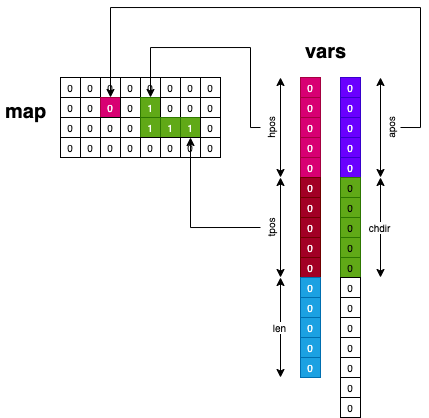

The diagram above was exported from draw.io. Its source (the exported page's mxGraphModel, read from the mxfile embedded in the PNG):
<mxGraphModel dx="632" dy="487" grid="1" gridSize="10" guides="1" tooltips="1" connect="1" arrows="1" fold="1" page="1" pageScale="1" pageWidth="827" pageHeight="1169" math="0" shadow="0">
  <root>
    <mxCell id="0" />
    <mxCell id="1" parent="0" />
    <mxCell id="mvf9AlywTdjXYqeDp_QK-131" value="0" style="rounded=0;whiteSpace=wrap;html=1;fontSize=10;strokeWidth=1;" vertex="1" parent="1">
      <mxGeometry x="240" y="120" width="20" height="20" as="geometry" />
    </mxCell>
    <mxCell id="mvf9AlywTdjXYqeDp_QK-133" value="0" style="rounded=0;whiteSpace=wrap;html=1;fontSize=10;strokeWidth=1;" vertex="1" parent="1">
      <mxGeometry x="260" y="120" width="20" height="20" as="geometry" />
    </mxCell>
    <mxCell id="mvf9AlywTdjXYqeDp_QK-134" value="0" style="rounded=0;whiteSpace=wrap;html=1;fontSize=10;strokeWidth=1;" vertex="1" parent="1">
      <mxGeometry x="280" y="120" width="20" height="20" as="geometry" />
    </mxCell>
    <mxCell id="mvf9AlywTdjXYqeDp_QK-135" value="0" style="rounded=0;whiteSpace=wrap;html=1;fontSize=10;strokeWidth=1;" vertex="1" parent="1">
      <mxGeometry x="300" y="120" width="20" height="20" as="geometry" />
    </mxCell>
    <mxCell id="mvf9AlywTdjXYqeDp_QK-136" value="0" style="rounded=0;whiteSpace=wrap;html=1;fontSize=10;strokeWidth=1;" vertex="1" parent="1">
      <mxGeometry x="320" y="120" width="20" height="20" as="geometry" />
    </mxCell>
    <mxCell id="mvf9AlywTdjXYqeDp_QK-137" value="0" style="rounded=0;whiteSpace=wrap;html=1;fontSize=10;strokeWidth=1;" vertex="1" parent="1">
      <mxGeometry x="340" y="120" width="20" height="20" as="geometry" />
    </mxCell>
    <mxCell id="mvf9AlywTdjXYqeDp_QK-138" value="0" style="rounded=0;whiteSpace=wrap;html=1;fontSize=10;strokeWidth=1;" vertex="1" parent="1">
      <mxGeometry x="360" y="120" width="20" height="20" as="geometry" />
    </mxCell>
    <mxCell id="mvf9AlywTdjXYqeDp_QK-139" value="0" style="rounded=0;whiteSpace=wrap;html=1;fontSize=10;strokeWidth=1;" vertex="1" parent="1">
      <mxGeometry x="380" y="120" width="20" height="20" as="geometry" />
    </mxCell>
    <mxCell id="mvf9AlywTdjXYqeDp_QK-140" value="0" style="rounded=0;whiteSpace=wrap;html=1;fontSize=10;strokeWidth=1;" vertex="1" parent="1">
      <mxGeometry x="240" y="140" width="20" height="20" as="geometry" />
    </mxCell>
    <mxCell id="mvf9AlywTdjXYqeDp_QK-141" value="0" style="rounded=0;whiteSpace=wrap;html=1;fontSize=10;strokeWidth=1;" vertex="1" parent="1">
      <mxGeometry x="260" y="140" width="20" height="20" as="geometry" />
    </mxCell>
    <mxCell id="mvf9AlywTdjXYqeDp_QK-142" value="0" style="rounded=0;whiteSpace=wrap;html=1;fontSize=10;strokeWidth=1;fillColor=#d80073;fontColor=#ffffff;strokeColor=#A50040;" vertex="1" parent="1">
      <mxGeometry x="280" y="140" width="20" height="20" as="geometry" />
    </mxCell>
    <mxCell id="mvf9AlywTdjXYqeDp_QK-143" value="0" style="rounded=0;whiteSpace=wrap;html=1;fontSize=10;strokeWidth=1;" vertex="1" parent="1">
      <mxGeometry x="300" y="140" width="20" height="20" as="geometry" />
    </mxCell>
    <mxCell id="mvf9AlywTdjXYqeDp_QK-144" value="1" style="rounded=0;whiteSpace=wrap;html=1;fontSize=10;strokeWidth=1;fillColor=#60a917;fontColor=#ffffff;strokeColor=#2D7600;" vertex="1" parent="1">
      <mxGeometry x="320" y="140" width="20" height="20" as="geometry" />
    </mxCell>
    <mxCell id="mvf9AlywTdjXYqeDp_QK-145" value="0" style="rounded=0;whiteSpace=wrap;html=1;fontSize=10;strokeWidth=1;" vertex="1" parent="1">
      <mxGeometry x="340" y="140" width="20" height="20" as="geometry" />
    </mxCell>
    <mxCell id="mvf9AlywTdjXYqeDp_QK-146" value="0" style="rounded=0;whiteSpace=wrap;html=1;fontSize=10;strokeWidth=1;" vertex="1" parent="1">
      <mxGeometry x="360" y="140" width="20" height="20" as="geometry" />
    </mxCell>
    <mxCell id="mvf9AlywTdjXYqeDp_QK-147" value="0" style="rounded=0;whiteSpace=wrap;html=1;fontSize=10;strokeWidth=1;" vertex="1" parent="1">
      <mxGeometry x="380" y="140" width="20" height="20" as="geometry" />
    </mxCell>
    <mxCell id="mvf9AlywTdjXYqeDp_QK-148" value="0" style="rounded=0;whiteSpace=wrap;html=1;fontSize=10;strokeWidth=1;" vertex="1" parent="1">
      <mxGeometry x="240" y="160" width="20" height="20" as="geometry" />
    </mxCell>
    <mxCell id="mvf9AlywTdjXYqeDp_QK-149" value="0" style="rounded=0;whiteSpace=wrap;html=1;fontSize=10;strokeWidth=1;" vertex="1" parent="1">
      <mxGeometry x="260" y="160" width="20" height="20" as="geometry" />
    </mxCell>
    <mxCell id="mvf9AlywTdjXYqeDp_QK-150" value="0" style="rounded=0;whiteSpace=wrap;html=1;fontSize=10;strokeWidth=1;" vertex="1" parent="1">
      <mxGeometry x="280" y="160" width="20" height="20" as="geometry" />
    </mxCell>
    <mxCell id="mvf9AlywTdjXYqeDp_QK-151" value="0" style="rounded=0;whiteSpace=wrap;html=1;fontSize=10;strokeWidth=1;" vertex="1" parent="1">
      <mxGeometry x="300" y="160" width="20" height="20" as="geometry" />
    </mxCell>
    <mxCell id="mvf9AlywTdjXYqeDp_QK-152" value="1" style="rounded=0;whiteSpace=wrap;html=1;fontSize=10;strokeWidth=1;fillColor=#60a917;fontColor=#ffffff;strokeColor=#2D7600;" vertex="1" parent="1">
      <mxGeometry x="320" y="160" width="20" height="20" as="geometry" />
    </mxCell>
    <mxCell id="mvf9AlywTdjXYqeDp_QK-153" value="1" style="rounded=0;whiteSpace=wrap;html=1;fontSize=10;strokeWidth=1;fillColor=#60a917;fontColor=#ffffff;strokeColor=#2D7600;" vertex="1" parent="1">
      <mxGeometry x="340" y="160" width="20" height="20" as="geometry" />
    </mxCell>
    <mxCell id="mvf9AlywTdjXYqeDp_QK-154" value="1" style="rounded=0;whiteSpace=wrap;html=1;fontSize=10;strokeWidth=1;fillColor=#60a917;fontColor=#ffffff;strokeColor=#2D7600;" vertex="1" parent="1">
      <mxGeometry x="360" y="160" width="20" height="20" as="geometry" />
    </mxCell>
    <mxCell id="mvf9AlywTdjXYqeDp_QK-155" value="0" style="rounded=0;whiteSpace=wrap;html=1;fontSize=10;strokeWidth=1;" vertex="1" parent="1">
      <mxGeometry x="380" y="160" width="20" height="20" as="geometry" />
    </mxCell>
    <mxCell id="mvf9AlywTdjXYqeDp_QK-156" value="0" style="rounded=0;whiteSpace=wrap;html=1;fontSize=10;strokeWidth=1;" vertex="1" parent="1">
      <mxGeometry x="240" y="180" width="20" height="20" as="geometry" />
    </mxCell>
    <mxCell id="mvf9AlywTdjXYqeDp_QK-157" value="0" style="rounded=0;whiteSpace=wrap;html=1;fontSize=10;strokeWidth=1;" vertex="1" parent="1">
      <mxGeometry x="260" y="180" width="20" height="20" as="geometry" />
    </mxCell>
    <mxCell id="mvf9AlywTdjXYqeDp_QK-158" value="0" style="rounded=0;whiteSpace=wrap;html=1;fontSize=10;strokeWidth=1;" vertex="1" parent="1">
      <mxGeometry x="280" y="180" width="20" height="20" as="geometry" />
    </mxCell>
    <mxCell id="mvf9AlywTdjXYqeDp_QK-159" value="0" style="rounded=0;whiteSpace=wrap;html=1;fontSize=10;strokeWidth=1;" vertex="1" parent="1">
      <mxGeometry x="300" y="180" width="20" height="20" as="geometry" />
    </mxCell>
    <mxCell id="mvf9AlywTdjXYqeDp_QK-160" value="0" style="rounded=0;whiteSpace=wrap;html=1;fontSize=10;strokeWidth=1;" vertex="1" parent="1">
      <mxGeometry x="320" y="180" width="20" height="20" as="geometry" />
    </mxCell>
    <mxCell id="mvf9AlywTdjXYqeDp_QK-161" value="0" style="rounded=0;whiteSpace=wrap;html=1;fontSize=10;strokeWidth=1;" vertex="1" parent="1">
      <mxGeometry x="340" y="180" width="20" height="20" as="geometry" />
    </mxCell>
    <mxCell id="mvf9AlywTdjXYqeDp_QK-162" value="0" style="rounded=0;whiteSpace=wrap;html=1;fontSize=10;strokeWidth=1;" vertex="1" parent="1">
      <mxGeometry x="360" y="180" width="20" height="20" as="geometry" />
    </mxCell>
    <mxCell id="mvf9AlywTdjXYqeDp_QK-163" value="0" style="rounded=0;whiteSpace=wrap;html=1;fontSize=10;strokeWidth=1;" vertex="1" parent="1">
      <mxGeometry x="380" y="180" width="20" height="20" as="geometry" />
    </mxCell>
    <mxCell id="mvf9AlywTdjXYqeDp_QK-166" value="&lt;h1&gt;map&lt;/h1&gt;" style="text;html=1;strokeColor=none;fillColor=none;spacing=5;spacingTop=-20;whiteSpace=wrap;overflow=hidden;rounded=0;fontSize=10;" vertex="1" parent="1">
      <mxGeometry x="180" y="140" width="160" height="30" as="geometry" />
    </mxCell>
    <mxCell id="mvf9AlywTdjXYqeDp_QK-167" value="0" style="rounded=0;whiteSpace=wrap;html=1;fontSize=10;strokeWidth=1;fillColor=#d80073;fontColor=#ffffff;strokeColor=#A50040;" vertex="1" parent="1">
      <mxGeometry x="480" y="120" width="20" height="20" as="geometry" />
    </mxCell>
    <mxCell id="mvf9AlywTdjXYqeDp_QK-168" value="0" style="rounded=0;whiteSpace=wrap;html=1;fontSize=10;strokeWidth=1;fillColor=#d80073;fontColor=#ffffff;strokeColor=#A50040;" vertex="1" parent="1">
      <mxGeometry x="480" y="140" width="20" height="20" as="geometry" />
    </mxCell>
    <mxCell id="mvf9AlywTdjXYqeDp_QK-169" value="0" style="rounded=0;whiteSpace=wrap;html=1;fontSize=10;strokeWidth=1;fillColor=#d80073;fontColor=#ffffff;strokeColor=#A50040;" vertex="1" parent="1">
      <mxGeometry x="480" y="160" width="20" height="20" as="geometry" />
    </mxCell>
    <mxCell id="mvf9AlywTdjXYqeDp_QK-170" value="0" style="rounded=0;whiteSpace=wrap;html=1;fontSize=10;strokeWidth=1;fillColor=#d80073;fontColor=#ffffff;strokeColor=#A50040;" vertex="1" parent="1">
      <mxGeometry x="480" y="180" width="20" height="20" as="geometry" />
    </mxCell>
    <mxCell id="mvf9AlywTdjXYqeDp_QK-171" value="0" style="rounded=0;whiteSpace=wrap;html=1;fontSize=10;strokeWidth=1;fillColor=#d80073;fontColor=#ffffff;strokeColor=#A50040;" vertex="1" parent="1">
      <mxGeometry x="480" y="200" width="20" height="20" as="geometry" />
    </mxCell>
    <mxCell id="mvf9AlywTdjXYqeDp_QK-172" value="0" style="rounded=0;whiteSpace=wrap;html=1;fontSize=10;strokeWidth=1;fillColor=#a20025;fontColor=#ffffff;strokeColor=#6F0000;" vertex="1" parent="1">
      <mxGeometry x="480" y="220" width="20" height="20" as="geometry" />
    </mxCell>
    <mxCell id="mvf9AlywTdjXYqeDp_QK-173" value="0" style="rounded=0;whiteSpace=wrap;html=1;fontSize=10;strokeWidth=1;fillColor=#a20025;fontColor=#ffffff;strokeColor=#6F0000;" vertex="1" parent="1">
      <mxGeometry x="480" y="240" width="20" height="20" as="geometry" />
    </mxCell>
    <mxCell id="mvf9AlywTdjXYqeDp_QK-174" value="0" style="rounded=0;whiteSpace=wrap;html=1;fontSize=10;strokeWidth=1;fillColor=#a20025;fontColor=#ffffff;strokeColor=#6F0000;" vertex="1" parent="1">
      <mxGeometry x="480" y="260" width="20" height="20" as="geometry" />
    </mxCell>
    <mxCell id="mvf9AlywTdjXYqeDp_QK-175" value="0" style="rounded=0;whiteSpace=wrap;html=1;fontSize=10;strokeWidth=1;fillColor=#a20025;fontColor=#ffffff;strokeColor=#6F0000;" vertex="1" parent="1">
      <mxGeometry x="480" y="280" width="20" height="20" as="geometry" />
    </mxCell>
    <mxCell id="mvf9AlywTdjXYqeDp_QK-176" value="0" style="rounded=0;whiteSpace=wrap;html=1;fontSize=10;strokeWidth=1;fillColor=#a20025;fontColor=#ffffff;strokeColor=#6F0000;" vertex="1" parent="1">
      <mxGeometry x="480" y="300" width="20" height="20" as="geometry" />
    </mxCell>
    <mxCell id="mvf9AlywTdjXYqeDp_QK-177" value="0" style="rounded=0;whiteSpace=wrap;html=1;fontSize=10;strokeWidth=1;fillColor=#1ba1e2;fontColor=#ffffff;strokeColor=#006EAF;" vertex="1" parent="1">
      <mxGeometry x="480" y="320" width="20" height="20" as="geometry" />
    </mxCell>
    <mxCell id="mvf9AlywTdjXYqeDp_QK-178" value="0" style="rounded=0;whiteSpace=wrap;html=1;fontSize=10;strokeWidth=1;fillColor=#1ba1e2;fontColor=#ffffff;strokeColor=#006EAF;" vertex="1" parent="1">
      <mxGeometry x="480" y="340" width="20" height="20" as="geometry" />
    </mxCell>
    <mxCell id="mvf9AlywTdjXYqeDp_QK-179" value="0" style="rounded=0;whiteSpace=wrap;html=1;fontSize=10;strokeWidth=1;fillColor=#1ba1e2;fontColor=#ffffff;strokeColor=#006EAF;" vertex="1" parent="1">
      <mxGeometry x="480" y="360" width="20" height="20" as="geometry" />
    </mxCell>
    <mxCell id="mvf9AlywTdjXYqeDp_QK-180" value="0" style="rounded=0;whiteSpace=wrap;html=1;fontSize=10;strokeWidth=1;fillColor=#1ba1e2;fontColor=#ffffff;strokeColor=#006EAF;" vertex="1" parent="1">
      <mxGeometry x="480" y="380" width="20" height="20" as="geometry" />
    </mxCell>
    <mxCell id="mvf9AlywTdjXYqeDp_QK-181" value="0" style="rounded=0;whiteSpace=wrap;html=1;fontSize=10;strokeWidth=1;fillColor=#1ba1e2;fontColor=#ffffff;strokeColor=#006EAF;" vertex="1" parent="1">
      <mxGeometry x="480" y="400" width="20" height="20" as="geometry" />
    </mxCell>
    <mxCell id="mvf9AlywTdjXYqeDp_QK-184" value="0" style="rounded=0;whiteSpace=wrap;html=1;fontSize=10;strokeWidth=1;fillColor=#6a00ff;fontColor=#ffffff;strokeColor=#3700CC;" vertex="1" parent="1">
      <mxGeometry x="520" y="120" width="20" height="20" as="geometry" />
    </mxCell>
    <mxCell id="mvf9AlywTdjXYqeDp_QK-185" value="0" style="rounded=0;whiteSpace=wrap;html=1;fontSize=10;strokeWidth=1;fillColor=#6a00ff;fontColor=#ffffff;strokeColor=#3700CC;" vertex="1" parent="1">
      <mxGeometry x="520" y="140" width="20" height="20" as="geometry" />
    </mxCell>
    <mxCell id="mvf9AlywTdjXYqeDp_QK-186" value="0" style="rounded=0;whiteSpace=wrap;html=1;fontSize=10;strokeWidth=1;fillColor=#6a00ff;fontColor=#ffffff;strokeColor=#3700CC;" vertex="1" parent="1">
      <mxGeometry x="520" y="160" width="20" height="20" as="geometry" />
    </mxCell>
    <mxCell id="mvf9AlywTdjXYqeDp_QK-187" value="0" style="rounded=0;whiteSpace=wrap;html=1;fontSize=10;strokeWidth=1;fillColor=#6a00ff;fontColor=#ffffff;strokeColor=#3700CC;" vertex="1" parent="1">
      <mxGeometry x="520" y="180" width="20" height="20" as="geometry" />
    </mxCell>
    <mxCell id="mvf9AlywTdjXYqeDp_QK-188" value="0" style="rounded=0;whiteSpace=wrap;html=1;fontSize=10;strokeWidth=1;fillColor=#6a00ff;fontColor=#ffffff;strokeColor=#3700CC;" vertex="1" parent="1">
      <mxGeometry x="520" y="200" width="20" height="20" as="geometry" />
    </mxCell>
    <mxCell id="mvf9AlywTdjXYqeDp_QK-189" value="0" style="rounded=0;whiteSpace=wrap;html=1;fontSize=10;strokeWidth=1;fillColor=#60a917;strokeColor=#2D7600;" vertex="1" parent="1">
      <mxGeometry x="520" y="220" width="20" height="20" as="geometry" />
    </mxCell>
    <mxCell id="mvf9AlywTdjXYqeDp_QK-190" value="0" style="rounded=0;whiteSpace=wrap;html=1;fontSize=10;strokeWidth=1;fillColor=#60a917;strokeColor=#2D7600;" vertex="1" parent="1">
      <mxGeometry x="520" y="240" width="20" height="20" as="geometry" />
    </mxCell>
    <mxCell id="mvf9AlywTdjXYqeDp_QK-191" value="0" style="rounded=0;whiteSpace=wrap;html=1;fontSize=10;strokeWidth=1;fillColor=#60a917;strokeColor=#2D7600;" vertex="1" parent="1">
      <mxGeometry x="520" y="260" width="20" height="20" as="geometry" />
    </mxCell>
    <mxCell id="mvf9AlywTdjXYqeDp_QK-192" value="0" style="rounded=0;whiteSpace=wrap;html=1;fontSize=10;strokeWidth=1;fillColor=#60a917;strokeColor=#2D7600;" vertex="1" parent="1">
      <mxGeometry x="520" y="280" width="20" height="20" as="geometry" />
    </mxCell>
    <mxCell id="mvf9AlywTdjXYqeDp_QK-193" value="0" style="rounded=0;whiteSpace=wrap;html=1;fontSize=10;strokeWidth=1;fillColor=#60a917;strokeColor=#2D7600;" vertex="1" parent="1">
      <mxGeometry x="520" y="300" width="20" height="20" as="geometry" />
    </mxCell>
    <mxCell id="mvf9AlywTdjXYqeDp_QK-194" value="0" style="rounded=0;whiteSpace=wrap;html=1;fontSize=10;strokeWidth=1;" vertex="1" parent="1">
      <mxGeometry x="520" y="320" width="20" height="20" as="geometry" />
    </mxCell>
    <mxCell id="mvf9AlywTdjXYqeDp_QK-195" value="0" style="rounded=0;whiteSpace=wrap;html=1;fontSize=10;strokeWidth=1;" vertex="1" parent="1">
      <mxGeometry x="520" y="340" width="20" height="20" as="geometry" />
    </mxCell>
    <mxCell id="mvf9AlywTdjXYqeDp_QK-196" value="0" style="rounded=0;whiteSpace=wrap;html=1;fontSize=10;strokeWidth=1;" vertex="1" parent="1">
      <mxGeometry x="520" y="360" width="20" height="20" as="geometry" />
    </mxCell>
    <mxCell id="mvf9AlywTdjXYqeDp_QK-197" value="0" style="rounded=0;whiteSpace=wrap;html=1;fontSize=10;strokeWidth=1;" vertex="1" parent="1">
      <mxGeometry x="520" y="380" width="20" height="20" as="geometry" />
    </mxCell>
    <mxCell id="mvf9AlywTdjXYqeDp_QK-198" value="0" style="rounded=0;whiteSpace=wrap;html=1;fontSize=10;strokeWidth=1;" vertex="1" parent="1">
      <mxGeometry x="520" y="400" width="20" height="20" as="geometry" />
    </mxCell>
    <mxCell id="mvf9AlywTdjXYqeDp_QK-199" value="0" style="rounded=0;whiteSpace=wrap;html=1;fontSize=10;strokeWidth=1;" vertex="1" parent="1">
      <mxGeometry x="520" y="420" width="20" height="20" as="geometry" />
    </mxCell>
    <mxCell id="mvf9AlywTdjXYqeDp_QK-200" value="0" style="rounded=0;whiteSpace=wrap;html=1;fontSize=10;strokeWidth=1;" vertex="1" parent="1">
      <mxGeometry x="520" y="440" width="20" height="20" as="geometry" />
    </mxCell>
    <mxCell id="mvf9AlywTdjXYqeDp_QK-201" value="" style="endArrow=classic;startArrow=classic;html=1;rounded=0;fontSize=10;" edge="1" parent="1">
      <mxGeometry width="50" height="50" relative="1" as="geometry">
        <mxPoint x="460" y="220" as="sourcePoint" />
        <mxPoint x="460" y="120" as="targetPoint" />
      </mxGeometry>
    </mxCell>
    <mxCell id="mvf9AlywTdjXYqeDp_QK-203" value="" style="endArrow=classic;startArrow=classic;html=1;rounded=0;fontSize=10;" edge="1" parent="1">
      <mxGeometry width="50" height="50" relative="1" as="geometry">
        <mxPoint x="460" y="320" as="sourcePoint" />
        <mxPoint x="460" y="220" as="targetPoint" />
      </mxGeometry>
    </mxCell>
    <mxCell id="mvf9AlywTdjXYqeDp_QK-205" value="" style="endArrow=classic;startArrow=classic;html=1;rounded=0;fontSize=10;" edge="1" parent="1">
      <mxGeometry width="50" height="50" relative="1" as="geometry">
        <mxPoint x="460" y="420" as="sourcePoint" />
        <mxPoint x="460" y="320" as="targetPoint" />
      </mxGeometry>
    </mxCell>
    <mxCell id="mvf9AlywTdjXYqeDp_QK-206" value="len" style="edgeLabel;html=1;align=center;verticalAlign=middle;resizable=0;points=[];fontSize=10;" vertex="1" connectable="0" parent="mvf9AlywTdjXYqeDp_QK-205">
      <mxGeometry x="0.0036" y="1" relative="1" as="geometry">
        <mxPoint as="offset" />
      </mxGeometry>
    </mxCell>
    <mxCell id="mvf9AlywTdjXYqeDp_QK-207" value="" style="endArrow=classic;startArrow=classic;html=1;rounded=0;fontSize=10;" edge="1" parent="1">
      <mxGeometry width="50" height="50" relative="1" as="geometry">
        <mxPoint x="560" y="220" as="sourcePoint" />
        <mxPoint x="560" y="120" as="targetPoint" />
      </mxGeometry>
    </mxCell>
    <mxCell id="mvf9AlywTdjXYqeDp_QK-209" value="" style="endArrow=classic;startArrow=classic;html=1;rounded=0;fontSize=10;" edge="1" parent="1">
      <mxGeometry width="50" height="50" relative="1" as="geometry">
        <mxPoint x="560" y="320" as="sourcePoint" />
        <mxPoint x="560" y="220" as="targetPoint" />
      </mxGeometry>
    </mxCell>
    <mxCell id="mvf9AlywTdjXYqeDp_QK-210" value="chdir" style="edgeLabel;html=1;align=center;verticalAlign=middle;resizable=0;points=[];fontSize=10;" vertex="1" connectable="0" parent="mvf9AlywTdjXYqeDp_QK-209">
      <mxGeometry x="0.0036" y="1" relative="1" as="geometry">
        <mxPoint as="offset" />
      </mxGeometry>
    </mxCell>
    <mxCell id="mvf9AlywTdjXYqeDp_QK-211" value="&lt;h1&gt;vars&lt;/h1&gt;" style="text;html=1;strokeColor=none;fillColor=none;spacing=5;spacingTop=-20;whiteSpace=wrap;overflow=hidden;rounded=0;fontSize=10;" vertex="1" parent="1">
      <mxGeometry x="480" y="80" width="50" height="30" as="geometry" />
    </mxCell>
    <mxCell id="mvf9AlywTdjXYqeDp_QK-214" style="edgeStyle=orthogonalEdgeStyle;rounded=0;orthogonalLoop=1;jettySize=auto;html=1;exitX=0.5;exitY=0;exitDx=0;exitDy=0;entryX=0.5;entryY=0;entryDx=0;entryDy=0;fontSize=10;" edge="1" parent="1" source="mvf9AlywTdjXYqeDp_QK-213" target="mvf9AlywTdjXYqeDp_QK-144">
      <mxGeometry relative="1" as="geometry">
        <Array as="points">
          <mxPoint x="430" y="170" />
          <mxPoint x="430" y="90" />
          <mxPoint x="330" y="90" />
        </Array>
      </mxGeometry>
    </mxCell>
    <mxCell id="mvf9AlywTdjXYqeDp_QK-213" value="hpos" style="text;html=1;strokeColor=none;fillColor=none;align=center;verticalAlign=middle;whiteSpace=wrap;rounded=0;fontSize=10;rotation=-90;" vertex="1" parent="1">
      <mxGeometry x="420" y="160" width="60" height="20" as="geometry" />
    </mxCell>
    <mxCell id="mvf9AlywTdjXYqeDp_QK-216" style="edgeStyle=orthogonalEdgeStyle;rounded=0;orthogonalLoop=1;jettySize=auto;html=1;exitX=0.5;exitY=0;exitDx=0;exitDy=0;entryX=0.5;entryY=0;entryDx=0;entryDy=0;fontSize=10;" edge="1" parent="1" source="mvf9AlywTdjXYqeDp_QK-215" target="mvf9AlywTdjXYqeDp_QK-162">
      <mxGeometry relative="1" as="geometry">
        <Array as="points">
          <mxPoint x="370" y="270" />
        </Array>
      </mxGeometry>
    </mxCell>
    <mxCell id="mvf9AlywTdjXYqeDp_QK-215" value="tpos" style="text;html=1;strokeColor=none;fillColor=none;align=center;verticalAlign=middle;whiteSpace=wrap;rounded=0;fontSize=10;rotation=-90;" vertex="1" parent="1">
      <mxGeometry x="420" y="260" width="60" height="20" as="geometry" />
    </mxCell>
    <mxCell id="mvf9AlywTdjXYqeDp_QK-218" style="edgeStyle=orthogonalEdgeStyle;rounded=0;orthogonalLoop=1;jettySize=auto;html=1;exitX=0.5;exitY=1;exitDx=0;exitDy=0;entryX=0.5;entryY=1;entryDx=0;entryDy=0;fontSize=10;" edge="1" parent="1" source="mvf9AlywTdjXYqeDp_QK-217" target="mvf9AlywTdjXYqeDp_QK-134">
      <mxGeometry relative="1" as="geometry">
        <Array as="points">
          <mxPoint x="600" y="170" />
          <mxPoint x="600" y="50" />
          <mxPoint x="290" y="50" />
        </Array>
      </mxGeometry>
    </mxCell>
    <mxCell id="mvf9AlywTdjXYqeDp_QK-217" value="apos" style="text;html=1;strokeColor=none;fillColor=none;align=center;verticalAlign=middle;whiteSpace=wrap;rounded=0;fontSize=10;rotation=-90;" vertex="1" parent="1">
      <mxGeometry x="540" y="160" width="60" height="20" as="geometry" />
    </mxCell>
  </root>
</mxGraphModel>